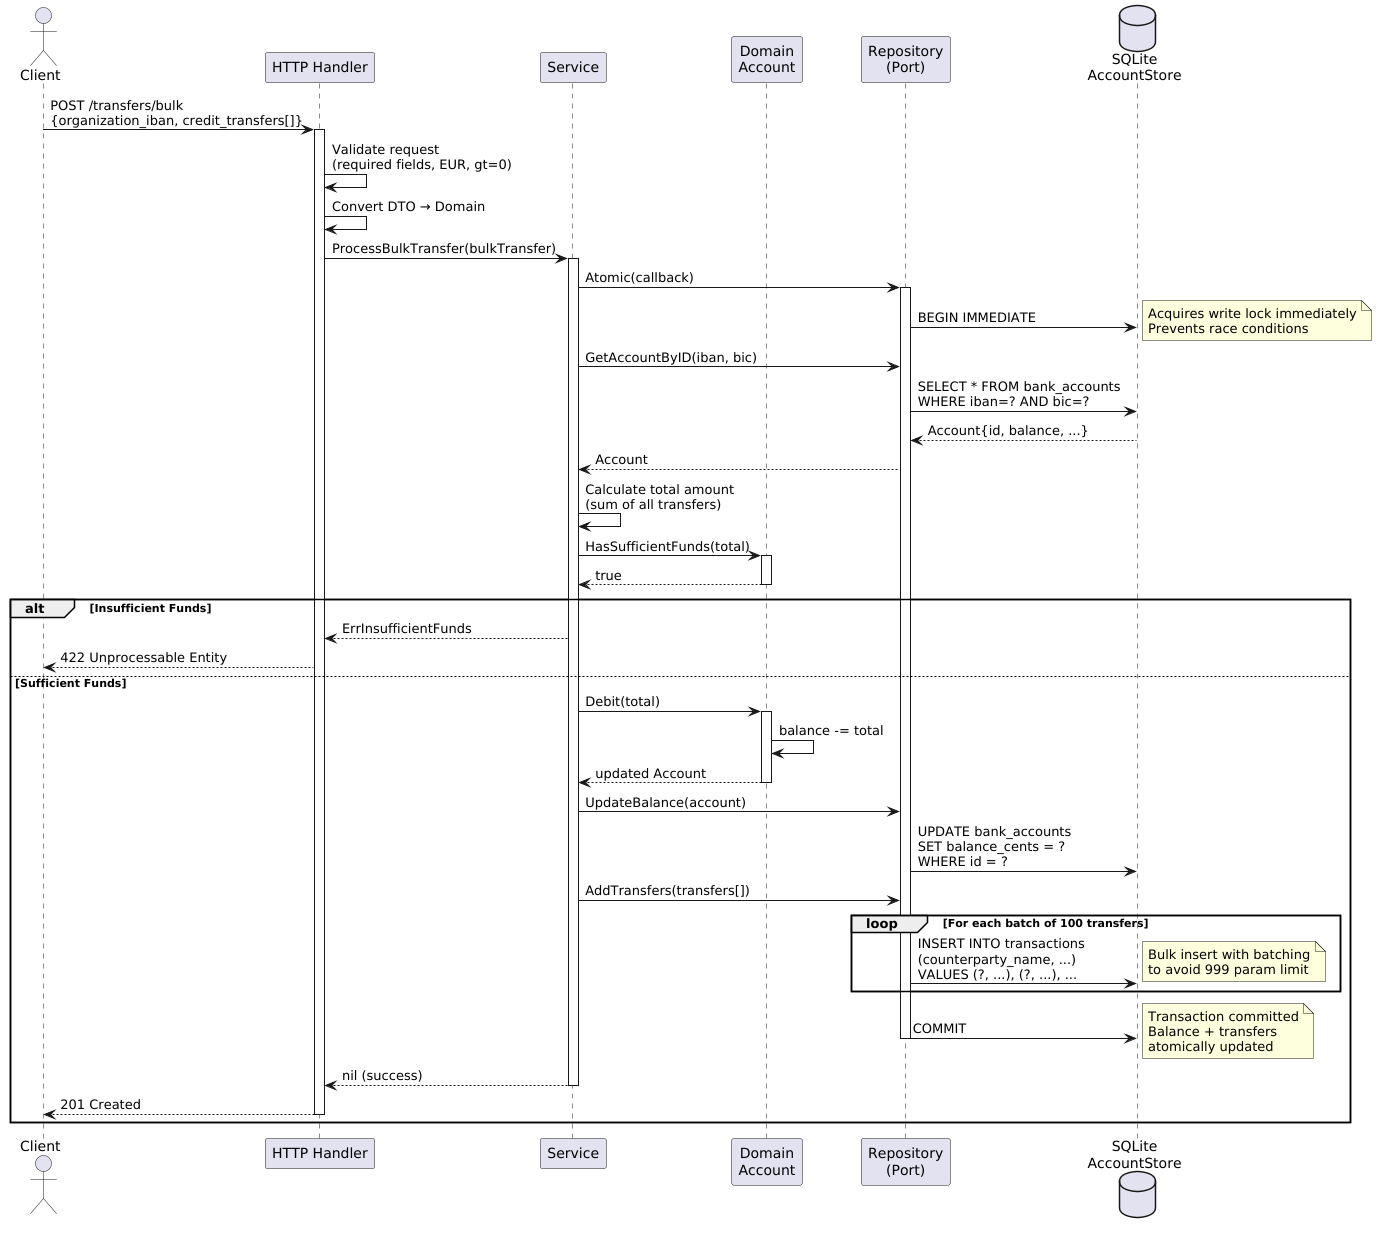

The diagram above was rendered by PlantUML. Its source (embedded in the PNG):
@startuml Bulk Transfer - Successful Flow

actor Client
participant "HTTP Handler" as handler
participant "Service" as service
participant "Domain\nAccount" as account
participant "Repository\n(Port)" as repo
database "SQLite\nAccountStore" as db

Client -> handler: POST /transfers/bulk\n{organization_iban, credit_transfers[]}

activate handler
handler -> handler: Validate request\n(required fields, EUR, gt=0)
handler -> handler: Convert DTO → Domain

handler -> service: ProcessBulkTransfer(bulkTransfer)
activate service

service -> repo: Atomic(callback)
activate repo
repo -> db: BEGIN IMMEDIATE
note right: Acquires write lock immediately\nPrevents race conditions

service -> repo: GetAccountByID(iban, bic)
repo -> db: SELECT * FROM bank_accounts\nWHERE iban=? AND bic=?
db --> repo: Account{id, balance, ...}
repo --> service: Account

service -> service: Calculate total amount\n(sum of all transfers)

service -> account: HasSufficientFunds(total)
activate account
account --> service: true
deactivate account

alt Insufficient Funds
  service --> handler: ErrInsufficientFunds
  handler --> Client: 422 Unprocessable Entity
else Sufficient Funds
  
  service -> account: Debit(total)
  activate account
  account -> account: balance -= total
  account --> service: updated Account
  deactivate account
  
  service -> repo: UpdateBalance(account)
  repo -> db: UPDATE bank_accounts\nSET balance_cents = ?\nWHERE id = ?
  
  service -> repo: AddTransfers(transfers[])
  
  loop For each batch of 100 transfers
    repo -> db: INSERT INTO transactions\n(counterparty_name, ...)\nVALUES (?, ...), (?, ...), ...
    note right: Bulk insert with batching\nto avoid 999 param limit
  end
  
  repo -> db: COMMIT
  note right: Transaction committed\nBalance + transfers\natomically updated
  
  deactivate repo
  
  service --> handler: nil (success)
  deactivate service
  
  handler --> Client: 201 Created
  deactivate handler
end

@enduml